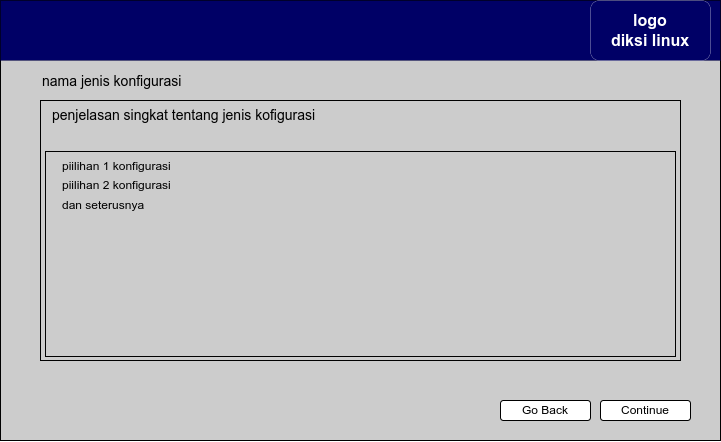

The diagram above was exported from draw.io. Its source (the exported page's mxGraphModel, read from the mxfile embedded in the PNG):
<mxGraphModel dx="723" dy="464" grid="1" gridSize="10" guides="1" tooltips="1" connect="1" arrows="1" fold="1" page="1" pageScale="1" pageWidth="850" pageHeight="1100" math="0" shadow="0">
  <root>
    <mxCell id="0" />
    <mxCell id="1" parent="0" />
    <mxCell id="wHJ2aKIBSmHGYAV58H8v-1" value="" style="rounded=0;whiteSpace=wrap;html=1;fontColor=#FFFFFF;fillColor=#CCCCCC;" vertex="1" parent="1">
      <mxGeometry x="80" y="40" width="720" height="440" as="geometry" />
    </mxCell>
    <mxCell id="wHJ2aKIBSmHGYAV58H8v-9" value="" style="rounded=0;whiteSpace=wrap;html=1;fontSize=16;fontColor=#FFFFFF;strokeColor=#000000;strokeWidth=0;fillColor=#000066;" vertex="1" parent="1">
      <mxGeometry x="80" y="40" width="720" height="60" as="geometry" />
    </mxCell>
    <mxCell id="wHJ2aKIBSmHGYAV58H8v-11" value="logo&lt;br style=&quot;font-size: 16px;&quot;&gt;diksi linux" style="rounded=1;whiteSpace=wrap;html=1;fontSize=16;fontColor=#FFFFFF;strokeColor=#FFFFFF;strokeWidth=0;fillColor=#000066;fontStyle=1" vertex="1" parent="1">
      <mxGeometry x="670" y="40" width="120" height="60" as="geometry" />
    </mxCell>
    <mxCell id="wHJ2aKIBSmHGYAV58H8v-13" value="" style="rounded=0;whiteSpace=wrap;html=1;fontSize=16;fontColor=#FFFFFF;strokeColor=#000000;strokeWidth=1;fillColor=#CCCCCC;" vertex="1" parent="1">
      <mxGeometry x="120" y="140" width="640" height="260" as="geometry" />
    </mxCell>
    <mxCell id="wHJ2aKIBSmHGYAV58H8v-14" value="" style="rounded=0;whiteSpace=wrap;html=1;fontSize=16;fontColor=#FFFFFF;strokeColor=#000000;strokeWidth=1;fillColor=#CCCCCC;" vertex="1" parent="1">
      <mxGeometry x="125" y="191" width="630" height="205" as="geometry" />
    </mxCell>
    <mxCell id="wHJ2aKIBSmHGYAV58H8v-15" value="nama jenis konfigurasi" style="text;html=1;strokeColor=none;fillColor=none;align=left;verticalAlign=middle;whiteSpace=wrap;rounded=0;fontSize=14;fontColor=#000000;" vertex="1" parent="1">
      <mxGeometry x="120" y="106" width="300" height="30" as="geometry" />
    </mxCell>
    <mxCell id="wHJ2aKIBSmHGYAV58H8v-16" value="penjelasan singkat tentang jenis kofigurasi" style="text;html=1;strokeColor=none;fillColor=none;align=left;verticalAlign=middle;whiteSpace=wrap;rounded=0;fontSize=14;fontColor=#000000;" vertex="1" parent="1">
      <mxGeometry x="130" y="140" width="300" height="30" as="geometry" />
    </mxCell>
    <mxCell id="wHJ2aKIBSmHGYAV58H8v-17" value="piilihan 1 konfigurasi" style="text;html=1;strokeColor=none;fillColor=none;align=left;verticalAlign=middle;whiteSpace=wrap;rounded=0;fontSize=12;fontColor=#000000;" vertex="1" parent="1">
      <mxGeometry x="140" y="191" width="300" height="30" as="geometry" />
    </mxCell>
    <mxCell id="wHJ2aKIBSmHGYAV58H8v-18" value="piilihan 2 konfigurasi" style="text;html=1;strokeColor=none;fillColor=none;align=left;verticalAlign=middle;whiteSpace=wrap;rounded=0;fontSize=12;fontColor=#000000;" vertex="1" parent="1">
      <mxGeometry x="140" y="210" width="300" height="30" as="geometry" />
    </mxCell>
    <mxCell id="wHJ2aKIBSmHGYAV58H8v-21" value="dan seterusnya" style="text;html=1;strokeColor=none;fillColor=none;align=left;verticalAlign=middle;whiteSpace=wrap;rounded=0;fontSize=12;fontColor=#000000;" vertex="1" parent="1">
      <mxGeometry x="140" y="230" width="300" height="30" as="geometry" />
    </mxCell>
    <mxCell id="wHJ2aKIBSmHGYAV58H8v-22" value="Continue" style="rounded=1;whiteSpace=wrap;html=1;fontSize=12;fontColor=#000000;strokeColor=#000000;strokeWidth=1;fillColor=#FFFFFF;" vertex="1" parent="1">
      <mxGeometry x="680" y="440" width="90" height="20" as="geometry" />
    </mxCell>
    <mxCell id="wHJ2aKIBSmHGYAV58H8v-23" value="Go Back" style="rounded=1;whiteSpace=wrap;html=1;fontSize=12;fontColor=#000000;strokeColor=#000000;strokeWidth=1;fillColor=#FFFFFF;" vertex="1" parent="1">
      <mxGeometry x="580" y="440" width="90" height="20" as="geometry" />
    </mxCell>
  </root>
</mxGraphModel>